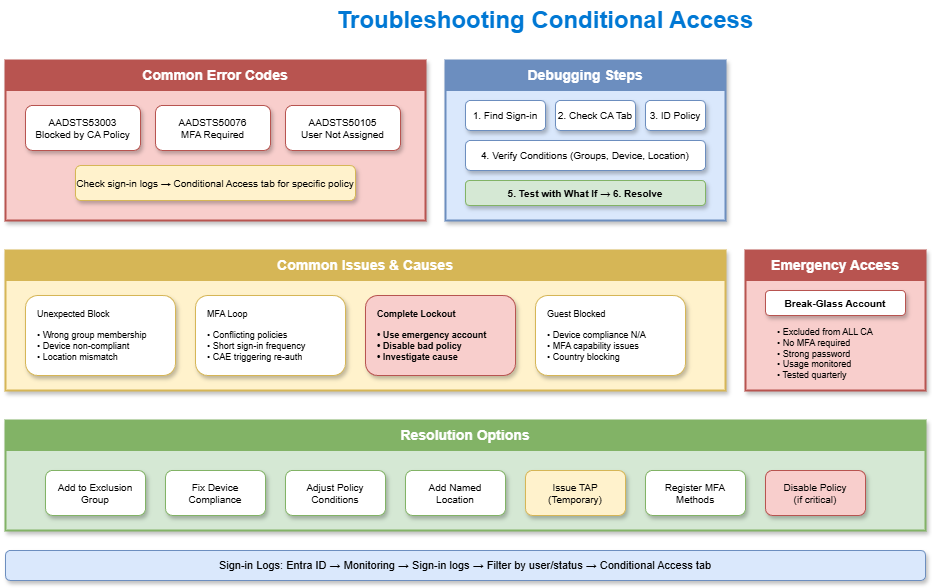

The diagram above was exported from draw.io. Its source (the exported page's mxGraphModel, read from the mxfile embedded in the PNG):
<mxGraphModel dx="886" dy="440" grid="1" gridSize="10" guides="1" tooltips="1" connect="1" arrows="1" fold="1" page="1" pageScale="1" pageWidth="1200" pageHeight="800" math="0" shadow="1">
  <root>
    <mxCell id="0" />
    <mxCell id="1" parent="0" />
    <mxCell id="title" value="Troubleshooting Conditional Access" style="text;html=1;strokeColor=none;fillColor=none;align=center;verticalAlign=middle;whiteSpace=wrap;rounded=0;fontSize=24;fontStyle=1;fontColor=#0078D4;" parent="1" vertex="1">
      <mxGeometry x="300" y="20" width="600" height="40" as="geometry" />
    </mxCell>
    <mxCell id="errors-box" value="" style="rounded=0;whiteSpace=wrap;html=1;fillColor=#f8cecc;strokeColor=#b85450;strokeWidth=2;shadow=1;" parent="1" vertex="1">
      <mxGeometry x="60" y="80" width="420" height="160" as="geometry" />
    </mxCell>
    <mxCell id="errors-header" value="Common Error Codes" style="rounded=0;whiteSpace=wrap;html=1;fillColor=#b85450;strokeColor=#b85450;fontColor=#ffffff;fontSize=14;fontStyle=1;" parent="1" vertex="1">
      <mxGeometry x="60" y="80" width="420" height="30" as="geometry" />
    </mxCell>
    <mxCell id="err1" value="AADSTS53003&#10;Blocked by CA Policy" style="rounded=1;whiteSpace=wrap;html=1;fillColor=#ffffff;strokeColor=#b85450;fontSize=10;shadow=1;" parent="1" vertex="1">
      <mxGeometry x="80" y="125" width="115" height="45" as="geometry" />
    </mxCell>
    <mxCell id="err2" value="AADSTS50076&#10;MFA Required" style="rounded=1;whiteSpace=wrap;html=1;fillColor=#ffffff;strokeColor=#b85450;fontSize=10;shadow=1;" parent="1" vertex="1">
      <mxGeometry x="210" y="125" width="115" height="45" as="geometry" />
    </mxCell>
    <mxCell id="err3" value="AADSTS50105&#10;User Not Assigned" style="rounded=1;whiteSpace=wrap;html=1;fillColor=#ffffff;strokeColor=#b85450;fontSize=10;shadow=1;" parent="1" vertex="1">
      <mxGeometry x="340" y="125" width="115" height="45" as="geometry" />
    </mxCell>
    <mxCell id="err4" value="Check sign-in logs → Conditional Access tab for specific policy" style="rounded=1;whiteSpace=wrap;html=1;fillColor=#fff2cc;strokeColor=#d6b656;fontSize=10;shadow=1;" parent="1" vertex="1">
      <mxGeometry x="130" y="185" width="280" height="35" as="geometry" />
    </mxCell>
    <mxCell id="debug-box" value="" style="rounded=0;whiteSpace=wrap;html=1;fillColor=#dae8fc;strokeColor=#6c8ebf;strokeWidth=2;shadow=1;" parent="1" vertex="1">
      <mxGeometry x="500" y="80" width="280" height="160" as="geometry" />
    </mxCell>
    <mxCell id="debug-header" value="Debugging Steps" style="rounded=0;whiteSpace=wrap;html=1;fillColor=#6c8ebf;strokeColor=#6c8ebf;fontColor=#ffffff;fontSize=14;fontStyle=1;" parent="1" vertex="1">
      <mxGeometry x="500" y="80" width="280" height="30" as="geometry" />
    </mxCell>
    <mxCell id="dbg1" value="1. Find Sign-in" style="rounded=1;whiteSpace=wrap;html=1;fillColor=#ffffff;strokeColor=#6c8ebf;fontSize=10;shadow=1;" parent="1" vertex="1">
      <mxGeometry x="520" y="120" width="80" height="30" as="geometry" />
    </mxCell>
    <mxCell id="dbg2" value="2. Check CA Tab" style="rounded=1;whiteSpace=wrap;html=1;fillColor=#ffffff;strokeColor=#6c8ebf;fontSize=10;shadow=1;" parent="1" vertex="1">
      <mxGeometry x="610" y="120" width="80" height="30" as="geometry" />
    </mxCell>
    <mxCell id="dbg3" value="3. ID Policy" style="rounded=1;whiteSpace=wrap;html=1;fillColor=#ffffff;strokeColor=#6c8ebf;fontSize=10;shadow=1;" parent="1" vertex="1">
      <mxGeometry x="700" y="120" width="60" height="30" as="geometry" />
    </mxCell>
    <mxCell id="dbg4" value="4. Verify Conditions (Groups, Device, Location)" style="rounded=1;whiteSpace=wrap;html=1;fillColor=#ffffff;strokeColor=#6c8ebf;fontSize=10;shadow=1;" parent="1" vertex="1">
      <mxGeometry x="520" y="160" width="240" height="30" as="geometry" />
    </mxCell>
    <mxCell id="dbg5" value="5. Test with What If → 6. Resolve" style="rounded=1;whiteSpace=wrap;html=1;fillColor=#d5e8d4;strokeColor=#82b366;fontSize=10;fontStyle=1;shadow=1;" parent="1" vertex="1">
      <mxGeometry x="520" y="200" width="240" height="25" as="geometry" />
    </mxCell>
    <mxCell id="issues-box" value="" style="rounded=0;whiteSpace=wrap;html=1;fillColor=#fff2cc;strokeColor=#d6b656;strokeWidth=2;shadow=1;" parent="1" vertex="1">
      <mxGeometry x="60" y="270" width="720" height="140" as="geometry" />
    </mxCell>
    <mxCell id="issues-header" value="Common Issues &amp; Causes" style="rounded=0;whiteSpace=wrap;html=1;fillColor=#d6b656;strokeColor=#d6b656;fontColor=#ffffff;fontSize=14;fontStyle=1;" parent="1" vertex="1">
      <mxGeometry x="60" y="270" width="720" height="30" as="geometry" />
    </mxCell>
    <mxCell id="iss1" value="Unexpected Block&#10;&#10;• Wrong group membership&#10;• Device non-compliant&#10;• Location mismatch" style="rounded=1;whiteSpace=wrap;html=1;fillColor=#ffffff;strokeColor=#d6b656;fontSize=9;align=left;spacingLeft=10;shadow=1;" parent="1" vertex="1">
      <mxGeometry x="80" y="315" width="150" height="80" as="geometry" />
    </mxCell>
    <mxCell id="iss2" value="MFA Loop&#10;&#10;• Conflicting policies&#10;• Short sign-in frequency&#10;• CAE triggering re-auth" style="rounded=1;whiteSpace=wrap;html=1;fillColor=#ffffff;strokeColor=#d6b656;fontSize=9;align=left;spacingLeft=10;shadow=1;" parent="1" vertex="1">
      <mxGeometry x="250" y="315" width="150" height="80" as="geometry" />
    </mxCell>
    <mxCell id="iss3" value="Complete Lockout&#10;&#10;• Use emergency account&#10;• Disable bad policy&#10;• Investigate cause" style="rounded=1;whiteSpace=wrap;html=1;fillColor=#f8cecc;strokeColor=#b85450;fontSize=9;align=left;spacingLeft=10;fontStyle=1;shadow=1;" parent="1" vertex="1">
      <mxGeometry x="420" y="315" width="150" height="80" as="geometry" />
    </mxCell>
    <mxCell id="iss4" value="Guest Blocked&#10;&#10;• Device compliance N/A&#10;• MFA capability issues&#10;• Country blocking" style="rounded=1;whiteSpace=wrap;html=1;fillColor=#ffffff;strokeColor=#d6b656;fontSize=9;align=left;spacingLeft=10;shadow=1;" parent="1" vertex="1">
      <mxGeometry x="590" y="315" width="150" height="80" as="geometry" />
    </mxCell>
    <mxCell id="emergency-box" value="" style="rounded=0;whiteSpace=wrap;html=1;fillColor=#f8cecc;strokeColor=#b85450;strokeWidth=2;shadow=1;" parent="1" vertex="1">
      <mxGeometry x="800" y="270" width="180" height="140" as="geometry" />
    </mxCell>
    <mxCell id="emergency-header" value="Emergency Access" style="rounded=0;whiteSpace=wrap;html=1;fillColor=#b85450;strokeColor=#b85450;fontColor=#ffffff;fontSize=14;fontStyle=1;" parent="1" vertex="1">
      <mxGeometry x="800" y="270" width="180" height="30" as="geometry" />
    </mxCell>
    <mxCell id="emg1" value="Break-Glass Account" style="rounded=1;whiteSpace=wrap;html=1;fillColor=#ffffff;strokeColor=#b85450;fontSize=10;fontStyle=1;shadow=1;" parent="1" vertex="1">
      <mxGeometry x="820" y="310" width="140" height="25" as="geometry" />
    </mxCell>
    <mxCell id="emg-list" value="• Excluded from ALL CA&#10;• No MFA required&#10;• Strong password&#10;• Usage monitored&#10;• Tested quarterly" style="text;html=1;strokeColor=none;fillColor=none;align=left;fontSize=9;spacingLeft=5;" parent="1" vertex="1">
      <mxGeometry x="825" y="340" width="140" height="70" as="geometry" />
    </mxCell>
    <mxCell id="resolve-box" value="" style="rounded=0;whiteSpace=wrap;html=1;fillColor=#d5e8d4;strokeColor=#82b366;strokeWidth=2;shadow=1;" parent="1" vertex="1">
      <mxGeometry x="60" y="440" width="920" height="110" as="geometry" />
    </mxCell>
    <mxCell id="resolve-header" value="Resolution Options" style="rounded=0;whiteSpace=wrap;html=1;fillColor=#82b366;strokeColor=#82b366;fontColor=#ffffff;fontSize=14;fontStyle=1;" parent="1" vertex="1">
      <mxGeometry x="60" y="440" width="920" height="30" as="geometry" />
    </mxCell>
    <mxCell id="res1" value="Add to Exclusion&#10;Group" style="rounded=1;whiteSpace=wrap;html=1;fillColor=#ffffff;strokeColor=#82b366;fontSize=10;shadow=1;" parent="1" vertex="1">
      <mxGeometry x="100" y="490" width="100" height="45" as="geometry" />
    </mxCell>
    <mxCell id="res2" value="Fix Device&#10;Compliance" style="rounded=1;whiteSpace=wrap;html=1;fillColor=#ffffff;strokeColor=#82b366;fontSize=10;shadow=1;" parent="1" vertex="1">
      <mxGeometry x="220" y="490" width="100" height="45" as="geometry" />
    </mxCell>
    <mxCell id="res3" value="Adjust Policy&#10;Conditions" style="rounded=1;whiteSpace=wrap;html=1;fillColor=#ffffff;strokeColor=#82b366;fontSize=10;shadow=1;" parent="1" vertex="1">
      <mxGeometry x="340" y="490" width="100" height="45" as="geometry" />
    </mxCell>
    <mxCell id="res4" value="Add Named&#10;Location" style="rounded=1;whiteSpace=wrap;html=1;fillColor=#ffffff;strokeColor=#82b366;fontSize=10;shadow=1;" parent="1" vertex="1">
      <mxGeometry x="460" y="490" width="100" height="45" as="geometry" />
    </mxCell>
    <mxCell id="res5" value="Issue TAP&#10;(Temporary)" style="rounded=1;whiteSpace=wrap;html=1;fillColor=#fff2cc;strokeColor=#d6b656;fontSize=10;shadow=1;" parent="1" vertex="1">
      <mxGeometry x="580" y="490" width="100" height="45" as="geometry" />
    </mxCell>
    <mxCell id="res6" value="Register MFA&#10;Methods" style="rounded=1;whiteSpace=wrap;html=1;fillColor=#ffffff;strokeColor=#82b366;fontSize=10;shadow=1;" parent="1" vertex="1">
      <mxGeometry x="700" y="490" width="100" height="45" as="geometry" />
    </mxCell>
    <mxCell id="res7" value="Disable Policy&#10;(if critical)" style="rounded=1;whiteSpace=wrap;html=1;fillColor=#f8cecc;strokeColor=#b85450;fontSize=10;shadow=1;" parent="1" vertex="1">
      <mxGeometry x="820" y="490" width="100" height="45" as="geometry" />
    </mxCell>
    <mxCell id="logs-note" value="Sign-in Logs: Entra ID → Monitoring → Sign-in logs → Filter by user/status → Conditional Access tab" style="rounded=1;whiteSpace=wrap;html=1;fillColor=#dae8fc;strokeColor=#6c8ebf;fontSize=11;shadow=1;" parent="1" vertex="1">
      <mxGeometry x="60" y="570" width="920" height="30" as="geometry" />
    </mxCell>
  </root>
</mxGraphModel>